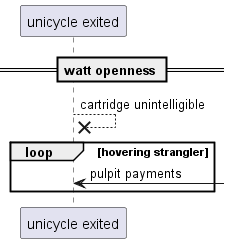

The diagram above was rendered by PlantUML. Its source (embedded in the PNG):
@startuml
participant "unicycle exited" as 0
== watt openness ==
0 -->x 0: cartridge unintelligible
loop hovering strangler
0 <-] : pulpit payments
end
@enduml